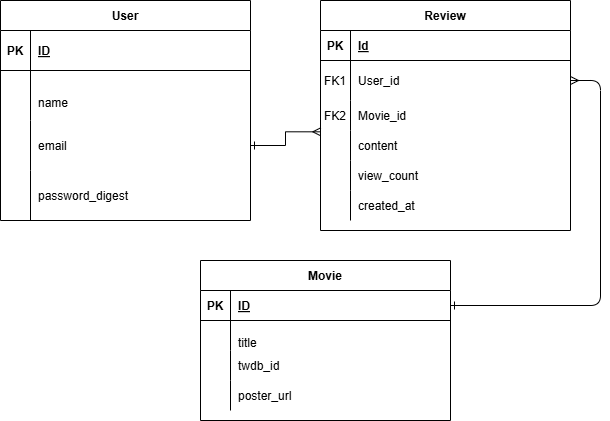

The diagram above was exported from draw.io. Its source (the exported page's mxGraphModel, read from the mxfile embedded in the PNG):
<mxGraphModel dx="774" dy="451" grid="1" gridSize="10" guides="1" tooltips="1" connect="1" arrows="1" fold="1" page="1" pageScale="1" pageWidth="850" pageHeight="1100" math="0" shadow="0" extFonts="Permanent Marker^https://fonts.googleapis.com/css?family=Permanent+Marker">
  <root>
    <mxCell id="0" />
    <mxCell id="1" parent="0" />
    <mxCell id="C-vyLk0tnHw3VtMMgP7b-12" edge="1" parent="1" source="C-vyLk0tnHw3VtMMgP7b-3" style="edgeStyle=entityRelationEdgeStyle;endArrow=ERmany;startArrow=ERone;endFill=0;startFill=0;" target="C-vyLk0tnHw3VtMMgP7b-17" value="">
      <mxGeometry height="100" relative="1" width="100" as="geometry">
        <mxPoint x="400" y="180" as="sourcePoint" />
        <mxPoint x="460" y="205" as="targetPoint" />
      </mxGeometry>
    </mxCell>
    <mxCell id="C-vyLk0tnHw3VtMMgP7b-2" parent="1" style="shape=table;startSize=30;container=1;collapsible=1;childLayout=tableLayout;fixedRows=1;rowLines=0;fontStyle=1;align=center;resizeLast=1;" value="Movie" vertex="1">
      <mxGeometry height="160" width="250" x="260" y="400" as="geometry" />
    </mxCell>
    <mxCell id="C-vyLk0tnHw3VtMMgP7b-3" parent="C-vyLk0tnHw3VtMMgP7b-2" style="shape=partialRectangle;collapsible=0;dropTarget=0;pointerEvents=0;fillColor=none;points=[[0,0.5],[1,0.5]];portConstraint=eastwest;top=0;left=0;right=0;bottom=1;" value="" vertex="1">
      <mxGeometry height="30" width="250" y="30" as="geometry" />
    </mxCell>
    <mxCell id="C-vyLk0tnHw3VtMMgP7b-4" parent="C-vyLk0tnHw3VtMMgP7b-3" style="shape=partialRectangle;overflow=hidden;connectable=0;fillColor=none;top=0;left=0;bottom=0;right=0;fontStyle=1;" value="PK" vertex="1">
      <mxGeometry height="30" width="30" as="geometry">
        <mxRectangle height="30" width="30" as="alternateBounds" />
      </mxGeometry>
    </mxCell>
    <mxCell id="C-vyLk0tnHw3VtMMgP7b-5" parent="C-vyLk0tnHw3VtMMgP7b-3" style="shape=partialRectangle;overflow=hidden;connectable=0;fillColor=none;top=0;left=0;bottom=0;right=0;align=left;spacingLeft=6;fontStyle=5;" value="ID" vertex="1">
      <mxGeometry height="30" width="220" x="30" as="geometry">
        <mxRectangle height="30" width="220" as="alternateBounds" />
      </mxGeometry>
    </mxCell>
    <mxCell id="C-vyLk0tnHw3VtMMgP7b-6" parent="C-vyLk0tnHw3VtMMgP7b-2" style="shape=partialRectangle;collapsible=0;dropTarget=0;pointerEvents=0;fillColor=none;points=[[0,0.5],[1,0.5]];portConstraint=eastwest;top=0;left=0;right=0;bottom=0;" value="" vertex="1">
      <mxGeometry height="30" width="250" y="60" as="geometry" />
    </mxCell>
    <mxCell id="C-vyLk0tnHw3VtMMgP7b-7" parent="C-vyLk0tnHw3VtMMgP7b-6" style="shape=partialRectangle;overflow=hidden;connectable=0;fillColor=none;top=0;left=0;bottom=0;right=0;" value="" vertex="1">
      <mxGeometry height="30" width="30" as="geometry">
        <mxRectangle height="30" width="30" as="alternateBounds" />
      </mxGeometry>
    </mxCell>
    <mxCell id="C-vyLk0tnHw3VtMMgP7b-8" parent="C-vyLk0tnHw3VtMMgP7b-6" style="shape=partialRectangle;overflow=hidden;connectable=0;fillColor=none;top=0;left=0;bottom=0;right=0;align=left;spacingLeft=6;" value="&#10;title" vertex="1">
      <mxGeometry height="30" width="220" x="30" as="geometry">
        <mxRectangle height="30" width="220" as="alternateBounds" />
      </mxGeometry>
    </mxCell>
    <mxCell id="C-vyLk0tnHw3VtMMgP7b-9" parent="C-vyLk0tnHw3VtMMgP7b-2" style="shape=partialRectangle;collapsible=0;dropTarget=0;pointerEvents=0;fillColor=none;points=[[0,0.5],[1,0.5]];portConstraint=eastwest;top=0;left=0;right=0;bottom=0;" value="" vertex="1">
      <mxGeometry height="30" width="250" y="90" as="geometry" />
    </mxCell>
    <mxCell id="C-vyLk0tnHw3VtMMgP7b-10" parent="C-vyLk0tnHw3VtMMgP7b-9" style="shape=partialRectangle;overflow=hidden;connectable=0;fillColor=none;top=0;left=0;bottom=0;right=0;" value="" vertex="1">
      <mxGeometry height="30" width="30" as="geometry">
        <mxRectangle height="30" width="30" as="alternateBounds" />
      </mxGeometry>
    </mxCell>
    <mxCell id="C-vyLk0tnHw3VtMMgP7b-11" parent="C-vyLk0tnHw3VtMMgP7b-9" style="shape=partialRectangle;overflow=hidden;connectable=0;fillColor=none;top=0;left=0;bottom=0;right=0;align=left;spacingLeft=6;" value="twdb_id" vertex="1">
      <mxGeometry height="30" width="220" x="30" as="geometry">
        <mxRectangle height="30" width="220" as="alternateBounds" />
      </mxGeometry>
    </mxCell>
    <mxCell id="SUMTUdNvqEhqeNJcYPdR-7" parent="C-vyLk0tnHw3VtMMgP7b-2" style="shape=partialRectangle;collapsible=0;dropTarget=0;pointerEvents=0;fillColor=none;points=[[0,0.5],[1,0.5]];portConstraint=eastwest;top=0;left=0;right=0;bottom=0;" vertex="1">
      <mxGeometry height="30" width="250" y="120" as="geometry" />
    </mxCell>
    <mxCell id="SUMTUdNvqEhqeNJcYPdR-8" parent="SUMTUdNvqEhqeNJcYPdR-7" style="shape=partialRectangle;overflow=hidden;connectable=0;fillColor=none;top=0;left=0;bottom=0;right=0;" vertex="1">
      <mxGeometry height="30" width="30" as="geometry">
        <mxRectangle height="30" width="30" as="alternateBounds" />
      </mxGeometry>
    </mxCell>
    <mxCell id="SUMTUdNvqEhqeNJcYPdR-9" parent="SUMTUdNvqEhqeNJcYPdR-7" style="shape=partialRectangle;overflow=hidden;connectable=0;fillColor=none;top=0;left=0;bottom=0;right=0;align=left;spacingLeft=6;" value="poster_url" vertex="1">
      <mxGeometry height="30" width="220" x="30" as="geometry">
        <mxRectangle height="30" width="220" as="alternateBounds" />
      </mxGeometry>
    </mxCell>
    <mxCell id="C-vyLk0tnHw3VtMMgP7b-13" parent="1" style="shape=table;startSize=30;container=1;collapsible=1;childLayout=tableLayout;fixedRows=1;rowLines=0;fontStyle=1;align=center;resizeLast=1;" value="Review" vertex="1">
      <mxGeometry height="230" width="250" x="380" y="140" as="geometry" />
    </mxCell>
    <mxCell id="C-vyLk0tnHw3VtMMgP7b-14" parent="C-vyLk0tnHw3VtMMgP7b-13" style="shape=partialRectangle;collapsible=0;dropTarget=0;pointerEvents=0;fillColor=none;points=[[0,0.5],[1,0.5]];portConstraint=eastwest;top=0;left=0;right=0;bottom=1;" value="" vertex="1">
      <mxGeometry height="30" width="250" y="30" as="geometry" />
    </mxCell>
    <mxCell id="C-vyLk0tnHw3VtMMgP7b-15" parent="C-vyLk0tnHw3VtMMgP7b-14" style="shape=partialRectangle;overflow=hidden;connectable=0;fillColor=none;top=0;left=0;bottom=0;right=0;fontStyle=1;" value="PK" vertex="1">
      <mxGeometry height="30" width="30" as="geometry">
        <mxRectangle height="30" width="30" as="alternateBounds" />
      </mxGeometry>
    </mxCell>
    <mxCell id="C-vyLk0tnHw3VtMMgP7b-16" parent="C-vyLk0tnHw3VtMMgP7b-14" style="shape=partialRectangle;overflow=hidden;connectable=0;fillColor=none;top=0;left=0;bottom=0;right=0;align=left;spacingLeft=6;fontStyle=5;" value="Id" vertex="1">
      <mxGeometry height="30" width="220" x="30" as="geometry">
        <mxRectangle height="30" width="220" as="alternateBounds" />
      </mxGeometry>
    </mxCell>
    <mxCell id="C-vyLk0tnHw3VtMMgP7b-17" parent="C-vyLk0tnHw3VtMMgP7b-13" style="shape=partialRectangle;collapsible=0;dropTarget=0;pointerEvents=0;fillColor=none;points=[[0,0.5],[1,0.5]];portConstraint=eastwest;top=0;left=0;right=0;bottom=0;" value="" vertex="1">
      <mxGeometry height="40" width="250" y="60" as="geometry" />
    </mxCell>
    <mxCell id="C-vyLk0tnHw3VtMMgP7b-18" parent="C-vyLk0tnHw3VtMMgP7b-17" style="shape=partialRectangle;overflow=hidden;connectable=0;fillColor=none;top=0;left=0;bottom=0;right=0;" value="FK1" vertex="1">
      <mxGeometry height="40" width="30" as="geometry">
        <mxRectangle height="40" width="30" as="alternateBounds" />
      </mxGeometry>
    </mxCell>
    <mxCell id="C-vyLk0tnHw3VtMMgP7b-19" parent="C-vyLk0tnHw3VtMMgP7b-17" style="shape=partialRectangle;overflow=hidden;connectable=0;fillColor=none;top=0;left=0;bottom=0;right=0;align=left;spacingLeft=6;" value="User_id" vertex="1">
      <mxGeometry height="40" width="220" x="30" as="geometry">
        <mxRectangle height="40" width="220" as="alternateBounds" />
      </mxGeometry>
    </mxCell>
    <mxCell id="C-vyLk0tnHw3VtMMgP7b-20" parent="C-vyLk0tnHw3VtMMgP7b-13" style="shape=partialRectangle;collapsible=0;dropTarget=0;pointerEvents=0;fillColor=none;points=[[0,0.5],[1,0.5]];portConstraint=eastwest;top=0;left=0;right=0;bottom=0;" value="" vertex="1">
      <mxGeometry height="30" width="250" y="100" as="geometry" />
    </mxCell>
    <mxCell id="C-vyLk0tnHw3VtMMgP7b-21" parent="C-vyLk0tnHw3VtMMgP7b-20" style="shape=partialRectangle;overflow=hidden;connectable=0;fillColor=none;top=0;left=0;bottom=0;right=0;" value="FK2" vertex="1">
      <mxGeometry height="30" width="30" as="geometry">
        <mxRectangle height="30" width="30" as="alternateBounds" />
      </mxGeometry>
    </mxCell>
    <mxCell id="C-vyLk0tnHw3VtMMgP7b-22" parent="C-vyLk0tnHw3VtMMgP7b-20" style="shape=partialRectangle;overflow=hidden;connectable=0;fillColor=none;top=0;left=0;bottom=0;right=0;align=left;spacingLeft=6;" value="Movie_id" vertex="1">
      <mxGeometry height="30" width="220" x="30" as="geometry">
        <mxRectangle height="30" width="220" as="alternateBounds" />
      </mxGeometry>
    </mxCell>
    <mxCell id="SUMTUdNvqEhqeNJcYPdR-10" parent="C-vyLk0tnHw3VtMMgP7b-13" style="shape=partialRectangle;collapsible=0;dropTarget=0;pointerEvents=0;fillColor=none;points=[[0,0.5],[1,0.5]];portConstraint=eastwest;top=0;left=0;right=0;bottom=0;" vertex="1">
      <mxGeometry height="30" width="250" y="130" as="geometry" />
    </mxCell>
    <mxCell id="SUMTUdNvqEhqeNJcYPdR-11" parent="SUMTUdNvqEhqeNJcYPdR-10" style="shape=partialRectangle;overflow=hidden;connectable=0;fillColor=none;top=0;left=0;bottom=0;right=0;" vertex="1">
      <mxGeometry height="30" width="30" as="geometry">
        <mxRectangle height="30" width="30" as="alternateBounds" />
      </mxGeometry>
    </mxCell>
    <mxCell id="SUMTUdNvqEhqeNJcYPdR-12" parent="SUMTUdNvqEhqeNJcYPdR-10" style="shape=partialRectangle;overflow=hidden;connectable=0;fillColor=none;top=0;left=0;bottom=0;right=0;align=left;spacingLeft=6;" value="content" vertex="1">
      <mxGeometry height="30" width="220" x="30" as="geometry">
        <mxRectangle height="30" width="220" as="alternateBounds" />
      </mxGeometry>
    </mxCell>
    <mxCell id="SUMTUdNvqEhqeNJcYPdR-16" parent="C-vyLk0tnHw3VtMMgP7b-13" style="shape=partialRectangle;collapsible=0;dropTarget=0;pointerEvents=0;fillColor=none;points=[[0,0.5],[1,0.5]];portConstraint=eastwest;top=0;left=0;right=0;bottom=0;" vertex="1">
      <mxGeometry height="30" width="250" y="160" as="geometry" />
    </mxCell>
    <mxCell id="SUMTUdNvqEhqeNJcYPdR-17" parent="SUMTUdNvqEhqeNJcYPdR-16" style="shape=partialRectangle;overflow=hidden;connectable=0;fillColor=none;top=0;left=0;bottom=0;right=0;" vertex="1">
      <mxGeometry height="30" width="30" as="geometry">
        <mxRectangle height="30" width="30" as="alternateBounds" />
      </mxGeometry>
    </mxCell>
    <mxCell id="SUMTUdNvqEhqeNJcYPdR-18" parent="SUMTUdNvqEhqeNJcYPdR-16" style="shape=partialRectangle;overflow=hidden;connectable=0;fillColor=none;top=0;left=0;bottom=0;right=0;align=left;spacingLeft=6;" value="view_count" vertex="1">
      <mxGeometry height="30" width="220" x="30" as="geometry">
        <mxRectangle height="30" width="220" as="alternateBounds" />
      </mxGeometry>
    </mxCell>
    <mxCell id="SUMTUdNvqEhqeNJcYPdR-19" parent="C-vyLk0tnHw3VtMMgP7b-13" style="shape=partialRectangle;collapsible=0;dropTarget=0;pointerEvents=0;fillColor=none;points=[[0,0.5],[1,0.5]];portConstraint=eastwest;top=0;left=0;right=0;bottom=0;" vertex="1">
      <mxGeometry height="30" width="250" y="190" as="geometry" />
    </mxCell>
    <mxCell id="SUMTUdNvqEhqeNJcYPdR-20" parent="SUMTUdNvqEhqeNJcYPdR-19" style="shape=partialRectangle;overflow=hidden;connectable=0;fillColor=none;top=0;left=0;bottom=0;right=0;" vertex="1">
      <mxGeometry height="30" width="30" as="geometry">
        <mxRectangle height="30" width="30" as="alternateBounds" />
      </mxGeometry>
    </mxCell>
    <mxCell id="SUMTUdNvqEhqeNJcYPdR-21" parent="SUMTUdNvqEhqeNJcYPdR-19" style="shape=partialRectangle;overflow=hidden;connectable=0;fillColor=none;top=0;left=0;bottom=0;right=0;align=left;spacingLeft=6;" value="created_at" vertex="1">
      <mxGeometry height="30" width="220" x="30" as="geometry">
        <mxRectangle height="30" width="220" as="alternateBounds" />
      </mxGeometry>
    </mxCell>
    <mxCell id="C-vyLk0tnHw3VtMMgP7b-23" parent="1" style="shape=table;startSize=30;container=1;collapsible=1;childLayout=tableLayout;fixedRows=1;rowLines=0;fontStyle=1;align=center;resizeLast=1;" value="User" vertex="1">
      <mxGeometry height="220" width="250" x="60" y="140" as="geometry" />
    </mxCell>
    <mxCell id="C-vyLk0tnHw3VtMMgP7b-24" parent="C-vyLk0tnHw3VtMMgP7b-23" style="shape=partialRectangle;collapsible=0;dropTarget=0;pointerEvents=0;fillColor=none;points=[[0,0.5],[1,0.5]];portConstraint=eastwest;top=0;left=0;right=0;bottom=1;" value="" vertex="1">
      <mxGeometry height="40" width="250" y="30" as="geometry" />
    </mxCell>
    <mxCell id="C-vyLk0tnHw3VtMMgP7b-25" parent="C-vyLk0tnHw3VtMMgP7b-24" style="shape=partialRectangle;overflow=hidden;connectable=0;fillColor=none;top=0;left=0;bottom=0;right=0;fontStyle=1;" value="PK" vertex="1">
      <mxGeometry height="40" width="30" as="geometry">
        <mxRectangle height="40" width="30" as="alternateBounds" />
      </mxGeometry>
    </mxCell>
    <mxCell id="C-vyLk0tnHw3VtMMgP7b-26" parent="C-vyLk0tnHw3VtMMgP7b-24" style="shape=partialRectangle;overflow=hidden;connectable=0;fillColor=none;top=0;left=0;bottom=0;right=0;align=left;spacingLeft=6;fontStyle=5;" value="ID" vertex="1">
      <mxGeometry height="40" width="220" x="30" as="geometry">
        <mxRectangle height="40" width="220" as="alternateBounds" />
      </mxGeometry>
    </mxCell>
    <mxCell id="C-vyLk0tnHw3VtMMgP7b-27" parent="C-vyLk0tnHw3VtMMgP7b-23" style="shape=partialRectangle;collapsible=0;dropTarget=0;pointerEvents=0;fillColor=none;points=[[0,0.5],[1,0.5]];portConstraint=eastwest;top=0;left=0;right=0;bottom=0;" value="" vertex="1">
      <mxGeometry height="50" width="250" y="70" as="geometry" />
    </mxCell>
    <mxCell id="C-vyLk0tnHw3VtMMgP7b-28" parent="C-vyLk0tnHw3VtMMgP7b-27" style="shape=partialRectangle;overflow=hidden;connectable=0;fillColor=none;top=0;left=0;bottom=0;right=0;" value="" vertex="1">
      <mxGeometry height="50" width="30" as="geometry">
        <mxRectangle height="50" width="30" as="alternateBounds" />
      </mxGeometry>
    </mxCell>
    <mxCell id="C-vyLk0tnHw3VtMMgP7b-29" parent="C-vyLk0tnHw3VtMMgP7b-27" style="shape=partialRectangle;overflow=hidden;connectable=0;fillColor=none;top=0;left=0;bottom=0;right=0;align=left;spacingLeft=6;container=1;" value="&#10;name" vertex="1">
      <mxGeometry height="50" width="220" x="30" as="geometry">
        <mxRectangle height="50" width="220" as="alternateBounds" />
      </mxGeometry>
    </mxCell>
    <mxCell id="SUMTUdNvqEhqeNJcYPdR-1" parent="C-vyLk0tnHw3VtMMgP7b-23" style="shape=partialRectangle;collapsible=0;dropTarget=0;pointerEvents=0;fillColor=none;points=[[0,0.5],[1,0.5]];portConstraint=eastwest;top=0;left=0;right=0;bottom=0;" vertex="1">
      <mxGeometry height="50" width="250" y="120" as="geometry" />
    </mxCell>
    <mxCell id="SUMTUdNvqEhqeNJcYPdR-2" parent="SUMTUdNvqEhqeNJcYPdR-1" style="shape=partialRectangle;overflow=hidden;connectable=0;fillColor=none;top=0;left=0;bottom=0;right=0;" vertex="1">
      <mxGeometry height="50" width="30" as="geometry">
        <mxRectangle height="50" width="30" as="alternateBounds" />
      </mxGeometry>
    </mxCell>
    <mxCell id="SUMTUdNvqEhqeNJcYPdR-3" parent="SUMTUdNvqEhqeNJcYPdR-1" style="shape=partialRectangle;overflow=hidden;connectable=0;fillColor=none;top=0;left=0;bottom=0;right=0;align=left;spacingLeft=6;container=1;" value="email" vertex="1">
      <mxGeometry height="50" width="220" x="30" as="geometry">
        <mxRectangle height="50" width="220" as="alternateBounds" />
      </mxGeometry>
    </mxCell>
    <mxCell id="SUMTUdNvqEhqeNJcYPdR-4" parent="C-vyLk0tnHw3VtMMgP7b-23" style="shape=partialRectangle;collapsible=0;dropTarget=0;pointerEvents=0;fillColor=none;points=[[0,0.5],[1,0.5]];portConstraint=eastwest;top=0;left=0;right=0;bottom=0;" vertex="1">
      <mxGeometry height="50" width="250" y="170" as="geometry" />
    </mxCell>
    <mxCell id="SUMTUdNvqEhqeNJcYPdR-5" parent="SUMTUdNvqEhqeNJcYPdR-4" style="shape=partialRectangle;overflow=hidden;connectable=0;fillColor=none;top=0;left=0;bottom=0;right=0;" vertex="1">
      <mxGeometry height="50" width="30" as="geometry">
        <mxRectangle height="50" width="30" as="alternateBounds" />
      </mxGeometry>
    </mxCell>
    <mxCell id="SUMTUdNvqEhqeNJcYPdR-6" parent="SUMTUdNvqEhqeNJcYPdR-4" style="shape=partialRectangle;overflow=hidden;connectable=0;fillColor=none;top=0;left=0;bottom=0;right=0;align=left;spacingLeft=6;container=1;" value="password_digest" vertex="1">
      <mxGeometry height="50" width="220" x="30" as="geometry">
        <mxRectangle height="50" width="220" as="alternateBounds" />
      </mxGeometry>
    </mxCell>
    <mxCell id="SUMTUdNvqEhqeNJcYPdR-23" edge="1" parent="1" source="SUMTUdNvqEhqeNJcYPdR-1" style="edgeStyle=orthogonalEdgeStyle;rounded=0;orthogonalLoop=1;jettySize=auto;html=1;exitX=1;exitY=0.5;exitDx=0;exitDy=0;entryX=0.001;entryY=0.044;entryDx=0;entryDy=0;entryPerimeter=0;endArrow=ERmany;endFill=0;startArrow=ERone;startFill=0;" target="SUMTUdNvqEhqeNJcYPdR-10">
      <mxGeometry relative="1" as="geometry" />
    </mxCell>
  </root>
</mxGraphModel>